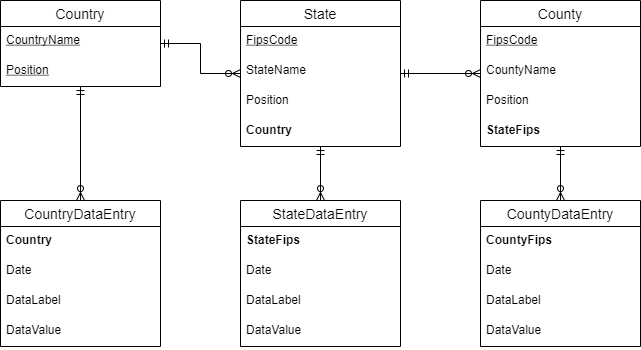

The diagram above was exported from draw.io. Its source (the exported page's mxGraphModel, read from the mxfile embedded in the PNG):
<mxGraphModel dx="1038" dy="607" grid="1" gridSize="10" guides="1" tooltips="1" connect="1" arrows="1" fold="1" page="1" pageScale="1" pageWidth="900" pageHeight="1600" math="0" shadow="0">
  <root>
    <mxCell id="0" />
    <mxCell id="1" parent="0" />
    <mxCell id="nERzGypJJPE0DOTIM0iv-51" style="edgeStyle=orthogonalEdgeStyle;rounded=0;orthogonalLoop=1;jettySize=auto;html=1;startArrow=ERmandOne;startFill=0;endArrow=ERzeroToMany;endFill=0;" parent="1" source="nERzGypJJPE0DOTIM0iv-23" target="nERzGypJJPE0DOTIM0iv-27" edge="1">
      <mxGeometry relative="1" as="geometry" />
    </mxCell>
    <mxCell id="nERzGypJJPE0DOTIM0iv-58" style="edgeStyle=orthogonalEdgeStyle;rounded=0;orthogonalLoop=1;jettySize=auto;html=1;startArrow=ERmandOne;startFill=0;endArrow=ERzeroToMany;endFill=0;" parent="1" source="nERzGypJJPE0DOTIM0iv-23" target="nERzGypJJPE0DOTIM0iv-45" edge="1">
      <mxGeometry relative="1" as="geometry" />
    </mxCell>
    <mxCell id="nERzGypJJPE0DOTIM0iv-23" value="Country" style="swimlane;fontStyle=0;childLayout=stackLayout;horizontal=1;startSize=26;horizontalStack=0;resizeParent=1;resizeParentMax=0;resizeLast=0;collapsible=1;marginBottom=0;align=center;fontSize=14;" parent="1" vertex="1">
      <mxGeometry x="80" y="80" width="160" height="86" as="geometry" />
    </mxCell>
    <mxCell id="nERzGypJJPE0DOTIM0iv-24" value="CountryName" style="text;strokeColor=none;fillColor=none;spacingLeft=4;spacingRight=4;overflow=hidden;rotatable=0;points=[[0,0.5],[1,0.5]];portConstraint=eastwest;fontSize=12;fontStyle=4" parent="nERzGypJJPE0DOTIM0iv-23" vertex="1">
      <mxGeometry y="26" width="160" height="30" as="geometry" />
    </mxCell>
    <mxCell id="9cDq4i9uvsk0SzoSHNKJ-4" value="Position" style="text;strokeColor=none;fillColor=none;spacingLeft=4;spacingRight=4;overflow=hidden;rotatable=0;points=[[0,0.5],[1,0.5]];portConstraint=eastwest;fontSize=12;fontStyle=4" vertex="1" parent="nERzGypJJPE0DOTIM0iv-23">
      <mxGeometry y="56" width="160" height="30" as="geometry" />
    </mxCell>
    <mxCell id="nERzGypJJPE0DOTIM0iv-52" style="edgeStyle=orthogonalEdgeStyle;rounded=0;orthogonalLoop=1;jettySize=auto;html=1;startArrow=ERmandOne;startFill=0;endArrow=ERzeroToMany;endFill=0;" parent="1" source="nERzGypJJPE0DOTIM0iv-27" target="nERzGypJJPE0DOTIM0iv-32" edge="1">
      <mxGeometry relative="1" as="geometry" />
    </mxCell>
    <mxCell id="nERzGypJJPE0DOTIM0iv-63" style="edgeStyle=orthogonalEdgeStyle;rounded=0;orthogonalLoop=1;jettySize=auto;html=1;startArrow=ERmandOne;startFill=0;endArrow=ERzeroToMany;endFill=0;" parent="1" source="nERzGypJJPE0DOTIM0iv-27" target="nERzGypJJPE0DOTIM0iv-59" edge="1">
      <mxGeometry relative="1" as="geometry" />
    </mxCell>
    <mxCell id="nERzGypJJPE0DOTIM0iv-27" value="State" style="swimlane;fontStyle=0;childLayout=stackLayout;horizontal=1;startSize=26;horizontalStack=0;resizeParent=1;resizeParentMax=0;resizeLast=0;collapsible=1;marginBottom=0;align=center;fontSize=14;" parent="1" vertex="1">
      <mxGeometry x="320" y="80" width="160" height="146" as="geometry" />
    </mxCell>
    <mxCell id="nERzGypJJPE0DOTIM0iv-31" value="FipsCode" style="text;strokeColor=none;fillColor=none;spacingLeft=4;spacingRight=4;overflow=hidden;rotatable=0;points=[[0,0.5],[1,0.5]];portConstraint=eastwest;fontSize=12;fontStyle=4" parent="nERzGypJJPE0DOTIM0iv-27" vertex="1">
      <mxGeometry y="26" width="160" height="30" as="geometry" />
    </mxCell>
    <mxCell id="nERzGypJJPE0DOTIM0iv-28" value="StateName" style="text;strokeColor=none;fillColor=none;spacingLeft=4;spacingRight=4;overflow=hidden;rotatable=0;points=[[0,0.5],[1,0.5]];portConstraint=eastwest;fontSize=12;" parent="nERzGypJJPE0DOTIM0iv-27" vertex="1">
      <mxGeometry y="56" width="160" height="30" as="geometry" />
    </mxCell>
    <mxCell id="9cDq4i9uvsk0SzoSHNKJ-1" value="Position" style="text;strokeColor=none;fillColor=none;spacingLeft=4;spacingRight=4;overflow=hidden;rotatable=0;points=[[0,0.5],[1,0.5]];portConstraint=eastwest;fontSize=12;fontStyle=0" vertex="1" parent="nERzGypJJPE0DOTIM0iv-27">
      <mxGeometry y="86" width="160" height="30" as="geometry" />
    </mxCell>
    <mxCell id="nERzGypJJPE0DOTIM0iv-35" value="Country" style="text;strokeColor=none;fillColor=none;spacingLeft=4;spacingRight=4;overflow=hidden;rotatable=0;points=[[0,0.5],[1,0.5]];portConstraint=eastwest;fontSize=12;fontStyle=1" parent="nERzGypJJPE0DOTIM0iv-27" vertex="1">
      <mxGeometry y="116" width="160" height="30" as="geometry" />
    </mxCell>
    <mxCell id="nERzGypJJPE0DOTIM0iv-68" style="edgeStyle=orthogonalEdgeStyle;rounded=0;orthogonalLoop=1;jettySize=auto;html=1;startArrow=ERmandOne;startFill=0;endArrow=ERzeroToMany;endFill=0;" parent="1" source="nERzGypJJPE0DOTIM0iv-32" target="nERzGypJJPE0DOTIM0iv-64" edge="1">
      <mxGeometry relative="1" as="geometry" />
    </mxCell>
    <mxCell id="nERzGypJJPE0DOTIM0iv-32" value="County" style="swimlane;fontStyle=0;childLayout=stackLayout;horizontal=1;startSize=26;horizontalStack=0;resizeParent=1;resizeParentMax=0;resizeLast=0;collapsible=1;marginBottom=0;align=center;fontSize=14;" parent="1" vertex="1">
      <mxGeometry x="560" y="80" width="160" height="146" as="geometry" />
    </mxCell>
    <mxCell id="nERzGypJJPE0DOTIM0iv-34" value="FipsCode" style="text;strokeColor=none;fillColor=none;spacingLeft=4;spacingRight=4;overflow=hidden;rotatable=0;points=[[0,0.5],[1,0.5]];portConstraint=eastwest;fontSize=12;fontStyle=4" parent="nERzGypJJPE0DOTIM0iv-32" vertex="1">
      <mxGeometry y="26" width="160" height="30" as="geometry" />
    </mxCell>
    <mxCell id="nERzGypJJPE0DOTIM0iv-33" value="CountyName" style="text;strokeColor=none;fillColor=none;spacingLeft=4;spacingRight=4;overflow=hidden;rotatable=0;points=[[0,0.5],[1,0.5]];portConstraint=eastwest;fontSize=12;" parent="nERzGypJJPE0DOTIM0iv-32" vertex="1">
      <mxGeometry y="56" width="160" height="30" as="geometry" />
    </mxCell>
    <mxCell id="9cDq4i9uvsk0SzoSHNKJ-2" value="Position" style="text;strokeColor=none;fillColor=none;spacingLeft=4;spacingRight=4;overflow=hidden;rotatable=0;points=[[0,0.5],[1,0.5]];portConstraint=eastwest;fontSize=12;fontStyle=0" vertex="1" parent="nERzGypJJPE0DOTIM0iv-32">
      <mxGeometry y="86" width="160" height="30" as="geometry" />
    </mxCell>
    <mxCell id="nERzGypJJPE0DOTIM0iv-36" value="StateFips" style="text;strokeColor=none;fillColor=none;spacingLeft=4;spacingRight=4;overflow=hidden;rotatable=0;points=[[0,0.5],[1,0.5]];portConstraint=eastwest;fontSize=12;fontStyle=1" parent="nERzGypJJPE0DOTIM0iv-32" vertex="1">
      <mxGeometry y="116" width="160" height="30" as="geometry" />
    </mxCell>
    <mxCell id="nERzGypJJPE0DOTIM0iv-45" value="CountryDataEntry" style="swimlane;fontStyle=0;childLayout=stackLayout;horizontal=1;startSize=26;horizontalStack=0;resizeParent=1;resizeParentMax=0;resizeLast=0;collapsible=1;marginBottom=0;align=center;fontSize=14;" parent="1" vertex="1">
      <mxGeometry x="80" y="280" width="160" height="146" as="geometry" />
    </mxCell>
    <mxCell id="nERzGypJJPE0DOTIM0iv-46" value="Country" style="text;strokeColor=none;fillColor=none;spacingLeft=4;spacingRight=4;overflow=hidden;rotatable=0;points=[[0,0.5],[1,0.5]];portConstraint=eastwest;fontSize=12;fontStyle=1" parent="nERzGypJJPE0DOTIM0iv-45" vertex="1">
      <mxGeometry y="26" width="160" height="30" as="geometry" />
    </mxCell>
    <mxCell id="nERzGypJJPE0DOTIM0iv-69" value="Date" style="text;strokeColor=none;fillColor=none;spacingLeft=4;spacingRight=4;overflow=hidden;rotatable=0;points=[[0,0.5],[1,0.5]];portConstraint=eastwest;fontSize=12;" parent="nERzGypJJPE0DOTIM0iv-45" vertex="1">
      <mxGeometry y="56" width="160" height="30" as="geometry" />
    </mxCell>
    <mxCell id="nERzGypJJPE0DOTIM0iv-47" value="DataLabel" style="text;strokeColor=none;fillColor=none;spacingLeft=4;spacingRight=4;overflow=hidden;rotatable=0;points=[[0,0.5],[1,0.5]];portConstraint=eastwest;fontSize=12;" parent="nERzGypJJPE0DOTIM0iv-45" vertex="1">
      <mxGeometry y="86" width="160" height="30" as="geometry" />
    </mxCell>
    <mxCell id="nERzGypJJPE0DOTIM0iv-48" value="DataValue" style="text;strokeColor=none;fillColor=none;spacingLeft=4;spacingRight=4;overflow=hidden;rotatable=0;points=[[0,0.5],[1,0.5]];portConstraint=eastwest;fontSize=12;" parent="nERzGypJJPE0DOTIM0iv-45" vertex="1">
      <mxGeometry y="116" width="160" height="30" as="geometry" />
    </mxCell>
    <mxCell id="nERzGypJJPE0DOTIM0iv-59" value="StateDataEntry" style="swimlane;fontStyle=0;childLayout=stackLayout;horizontal=1;startSize=26;horizontalStack=0;resizeParent=1;resizeParentMax=0;resizeLast=0;collapsible=1;marginBottom=0;align=center;fontSize=14;" parent="1" vertex="1">
      <mxGeometry x="320" y="280" width="160" height="146" as="geometry" />
    </mxCell>
    <mxCell id="nERzGypJJPE0DOTIM0iv-60" value="StateFips" style="text;strokeColor=none;fillColor=none;spacingLeft=4;spacingRight=4;overflow=hidden;rotatable=0;points=[[0,0.5],[1,0.5]];portConstraint=eastwest;fontSize=12;fontStyle=1" parent="nERzGypJJPE0DOTIM0iv-59" vertex="1">
      <mxGeometry y="26" width="160" height="30" as="geometry" />
    </mxCell>
    <mxCell id="nERzGypJJPE0DOTIM0iv-70" value="Date" style="text;strokeColor=none;fillColor=none;spacingLeft=4;spacingRight=4;overflow=hidden;rotatable=0;points=[[0,0.5],[1,0.5]];portConstraint=eastwest;fontSize=12;" parent="nERzGypJJPE0DOTIM0iv-59" vertex="1">
      <mxGeometry y="56" width="160" height="30" as="geometry" />
    </mxCell>
    <mxCell id="nERzGypJJPE0DOTIM0iv-61" value="DataLabel" style="text;strokeColor=none;fillColor=none;spacingLeft=4;spacingRight=4;overflow=hidden;rotatable=0;points=[[0,0.5],[1,0.5]];portConstraint=eastwest;fontSize=12;" parent="nERzGypJJPE0DOTIM0iv-59" vertex="1">
      <mxGeometry y="86" width="160" height="30" as="geometry" />
    </mxCell>
    <mxCell id="nERzGypJJPE0DOTIM0iv-62" value="DataValue" style="text;strokeColor=none;fillColor=none;spacingLeft=4;spacingRight=4;overflow=hidden;rotatable=0;points=[[0,0.5],[1,0.5]];portConstraint=eastwest;fontSize=12;" parent="nERzGypJJPE0DOTIM0iv-59" vertex="1">
      <mxGeometry y="116" width="160" height="30" as="geometry" />
    </mxCell>
    <mxCell id="nERzGypJJPE0DOTIM0iv-64" value="CountyDataEntry" style="swimlane;fontStyle=0;childLayout=stackLayout;horizontal=1;startSize=26;horizontalStack=0;resizeParent=1;resizeParentMax=0;resizeLast=0;collapsible=1;marginBottom=0;align=center;fontSize=14;" parent="1" vertex="1">
      <mxGeometry x="560" y="280" width="160" height="146" as="geometry" />
    </mxCell>
    <mxCell id="nERzGypJJPE0DOTIM0iv-65" value="CountyFips" style="text;strokeColor=none;fillColor=none;spacingLeft=4;spacingRight=4;overflow=hidden;rotatable=0;points=[[0,0.5],[1,0.5]];portConstraint=eastwest;fontSize=12;fontStyle=1" parent="nERzGypJJPE0DOTIM0iv-64" vertex="1">
      <mxGeometry y="26" width="160" height="30" as="geometry" />
    </mxCell>
    <mxCell id="nERzGypJJPE0DOTIM0iv-71" value="Date" style="text;strokeColor=none;fillColor=none;spacingLeft=4;spacingRight=4;overflow=hidden;rotatable=0;points=[[0,0.5],[1,0.5]];portConstraint=eastwest;fontSize=12;" parent="nERzGypJJPE0DOTIM0iv-64" vertex="1">
      <mxGeometry y="56" width="160" height="30" as="geometry" />
    </mxCell>
    <mxCell id="nERzGypJJPE0DOTIM0iv-66" value="DataLabel" style="text;strokeColor=none;fillColor=none;spacingLeft=4;spacingRight=4;overflow=hidden;rotatable=0;points=[[0,0.5],[1,0.5]];portConstraint=eastwest;fontSize=12;" parent="nERzGypJJPE0DOTIM0iv-64" vertex="1">
      <mxGeometry y="86" width="160" height="30" as="geometry" />
    </mxCell>
    <mxCell id="nERzGypJJPE0DOTIM0iv-67" value="DataValue" style="text;strokeColor=none;fillColor=none;spacingLeft=4;spacingRight=4;overflow=hidden;rotatable=0;points=[[0,0.5],[1,0.5]];portConstraint=eastwest;fontSize=12;" parent="nERzGypJJPE0DOTIM0iv-64" vertex="1">
      <mxGeometry y="116" width="160" height="30" as="geometry" />
    </mxCell>
  </root>
</mxGraphModel>